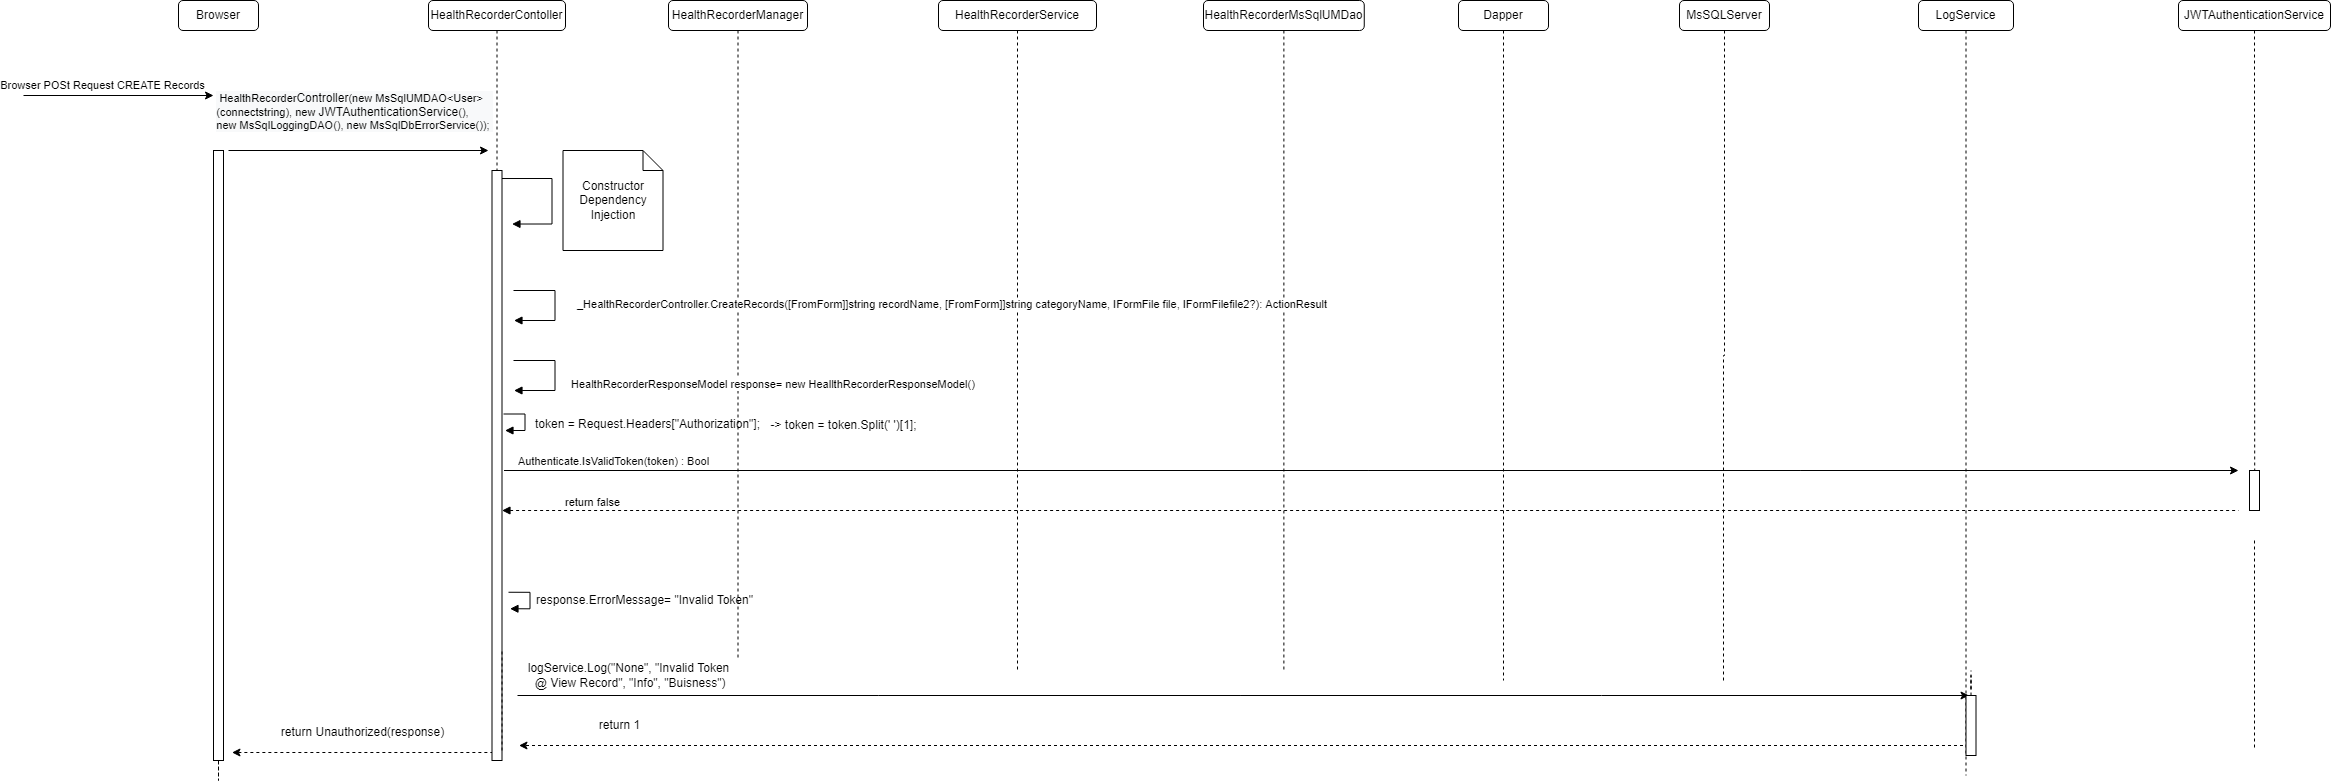

The diagram above was exported from draw.io. Its source (the exported page's mxGraphModel, read from the mxfile embedded in the PNG):
<mxGraphModel dx="1902" dy="926" grid="1" gridSize="10" guides="1" tooltips="1" connect="1" arrows="1" fold="1" page="1" pageScale="1" pageWidth="850" pageHeight="1100" math="0" shadow="0">
  <root>
    <mxCell id="tYihR5Z-oKr0w6ErJYV0-0" />
    <mxCell id="tYihR5Z-oKr0w6ErJYV0-1" parent="tYihR5Z-oKr0w6ErJYV0-0" />
    <mxCell id="gnCkW7RR_zNfxcwVMQ_B-50" value="HealthRecorderContoller" style="rounded=1;whiteSpace=wrap;html=1;" parent="tYihR5Z-oKr0w6ErJYV0-1" vertex="1">
      <mxGeometry x="445" y="200" width="137" height="30" as="geometry" />
    </mxCell>
    <mxCell id="gnCkW7RR_zNfxcwVMQ_B-51" value="HealthRecorderService" style="rounded=1;whiteSpace=wrap;html=1;" parent="tYihR5Z-oKr0w6ErJYV0-1" vertex="1">
      <mxGeometry x="955" y="200" width="158" height="30" as="geometry" />
    </mxCell>
    <mxCell id="gnCkW7RR_zNfxcwVMQ_B-52" value="MsSQLServer" style="rounded=1;whiteSpace=wrap;html=1;" parent="tYihR5Z-oKr0w6ErJYV0-1" vertex="1">
      <mxGeometry x="1696" y="200" width="90" height="30" as="geometry" />
    </mxCell>
    <mxCell id="gnCkW7RR_zNfxcwVMQ_B-53" value="HealthRecorderManager" style="rounded=1;whiteSpace=wrap;html=1;" parent="tYihR5Z-oKr0w6ErJYV0-1" vertex="1">
      <mxGeometry x="685" y="200" width="139" height="30" as="geometry" />
    </mxCell>
    <mxCell id="gnCkW7RR_zNfxcwVMQ_B-54" style="edgeStyle=orthogonalEdgeStyle;rounded=0;orthogonalLoop=1;jettySize=auto;html=1;dashed=1;startArrow=none;startFill=0;endArrow=none;endFill=0;" parent="tYihR5Z-oKr0w6ErJYV0-1" source="gnCkW7RR_zNfxcwVMQ_B-55" edge="1">
      <mxGeometry relative="1" as="geometry">
        <mxPoint x="1300.375" y="870" as="targetPoint" />
      </mxGeometry>
    </mxCell>
    <mxCell id="gnCkW7RR_zNfxcwVMQ_B-55" value="HealthRecorderMsSqlUMDao" style="rounded=1;whiteSpace=wrap;html=1;" parent="tYihR5Z-oKr0w6ErJYV0-1" vertex="1">
      <mxGeometry x="1220" y="200" width="160.75" height="30" as="geometry" />
    </mxCell>
    <mxCell id="gnCkW7RR_zNfxcwVMQ_B-56" value="LogService" style="rounded=1;whiteSpace=wrap;html=1;" parent="tYihR5Z-oKr0w6ErJYV0-1" vertex="1">
      <mxGeometry x="1935" y="200" width="95" height="30" as="geometry" />
    </mxCell>
    <mxCell id="gnCkW7RR_zNfxcwVMQ_B-57" value="Browser" style="rounded=1;whiteSpace=wrap;html=1;" parent="tYihR5Z-oKr0w6ErJYV0-1" vertex="1">
      <mxGeometry x="195" y="200" width="80" height="30" as="geometry" />
    </mxCell>
    <mxCell id="gnCkW7RR_zNfxcwVMQ_B-58" value="Dapper" style="rounded=1;whiteSpace=wrap;html=1;" parent="tYihR5Z-oKr0w6ErJYV0-1" vertex="1">
      <mxGeometry x="1475" y="200" width="90" height="30" as="geometry" />
    </mxCell>
    <mxCell id="gnCkW7RR_zNfxcwVMQ_B-59" value="" style="endArrow=classic;html=1;rounded=0;" parent="tYihR5Z-oKr0w6ErJYV0-1" edge="1">
      <mxGeometry width="50" height="50" relative="1" as="geometry">
        <mxPoint x="40" y="295" as="sourcePoint" />
        <mxPoint x="230" y="295" as="targetPoint" />
      </mxGeometry>
    </mxCell>
    <mxCell id="gnCkW7RR_zNfxcwVMQ_B-60" value="Browser POSt Request CREATE Records" style="edgeLabel;html=1;align=center;verticalAlign=middle;resizable=0;points=[];" parent="gnCkW7RR_zNfxcwVMQ_B-59" connectable="0" vertex="1">
      <mxGeometry x="0.5669" y="-1" relative="1" as="geometry">
        <mxPoint x="-71" y="-12" as="offset" />
      </mxGeometry>
    </mxCell>
    <mxCell id="gnCkW7RR_zNfxcwVMQ_B-61" value="" style="endArrow=classic;html=1;rounded=0;" parent="tYihR5Z-oKr0w6ErJYV0-1" edge="1">
      <mxGeometry width="50" height="50" relative="1" as="geometry">
        <mxPoint x="245" y="350" as="sourcePoint" />
        <mxPoint x="505" y="350" as="targetPoint" />
      </mxGeometry>
    </mxCell>
    <mxCell id="gnCkW7RR_zNfxcwVMQ_B-62" value="&lt;div style=&quot;text-align: left&quot;&gt;&lt;div style=&quot;background-color: rgb(248 , 249 , 250)&quot;&gt;&amp;nbsp;HealthRecorder&lt;span style=&quot;font-size: 12px ; text-align: center&quot;&gt;Controller&lt;/span&gt;(new MsSqlUMDAO&amp;lt;User&amp;gt;&lt;br&gt;&lt;/div&gt;&lt;div style=&quot;background-color: rgb(248 , 249 , 250)&quot;&gt;(connectstring), new&amp;nbsp;&lt;span style=&quot;font-size: 12px ; text-align: center&quot;&gt;JWTAuthenticationService&lt;/span&gt;(),&amp;nbsp;&lt;/div&gt;&lt;div style=&quot;background-color: rgb(248 , 249 , 250)&quot;&gt;new MsSqlLoggingDAO(), new MsSqlDbErrorService());&amp;nbsp;&lt;/div&gt;&lt;/div&gt;" style="edgeLabel;html=1;align=center;verticalAlign=middle;resizable=0;points=[];" parent="gnCkW7RR_zNfxcwVMQ_B-61" connectable="0" vertex="1">
      <mxGeometry x="0.5669" y="-1" relative="1" as="geometry">
        <mxPoint x="-79" y="-41" as="offset" />
      </mxGeometry>
    </mxCell>
    <mxCell id="gnCkW7RR_zNfxcwVMQ_B-63" value="" style="endArrow=block;endFill=1;html=1;edgeStyle=orthogonalEdgeStyle;align=left;verticalAlign=top;rounded=0;" parent="tYihR5Z-oKr0w6ErJYV0-1" edge="1">
      <mxGeometry x="-1" relative="1" as="geometry">
        <mxPoint x="518.5" y="378.02999999999975" as="sourcePoint" />
        <mxPoint x="528.5" y="423.5300000000002" as="targetPoint" />
        <Array as="points">
          <mxPoint x="568.5" y="378.03" />
          <mxPoint x="568.5" y="423.03" />
        </Array>
      </mxGeometry>
    </mxCell>
    <mxCell id="gnCkW7RR_zNfxcwVMQ_B-64" value="Constructor Dependency Injection" style="shape=note;size=20;whiteSpace=wrap;html=1;" parent="tYihR5Z-oKr0w6ErJYV0-1" vertex="1">
      <mxGeometry x="579.5" y="350" width="100" height="100" as="geometry" />
    </mxCell>
    <mxCell id="gnCkW7RR_zNfxcwVMQ_B-65" style="edgeStyle=orthogonalEdgeStyle;rounded=0;orthogonalLoop=1;jettySize=auto;html=1;dashed=1;endArrow=none;endFill=0;entryX=0.521;entryY=-0.012;entryDx=0;entryDy=0;entryPerimeter=0;" parent="tYihR5Z-oKr0w6ErJYV0-1" source="gnCkW7RR_zNfxcwVMQ_B-66" target="gnCkW7RR_zNfxcwVMQ_B-86" edge="1">
      <mxGeometry relative="1" as="geometry">
        <mxPoint x="2271" y="620" as="targetPoint" />
      </mxGeometry>
    </mxCell>
    <mxCell id="gnCkW7RR_zNfxcwVMQ_B-66" value="JWTAuthenticationService" style="rounded=1;whiteSpace=wrap;html=1;" parent="tYihR5Z-oKr0w6ErJYV0-1" vertex="1">
      <mxGeometry x="2195" y="200" width="152" height="30" as="geometry" />
    </mxCell>
    <mxCell id="gnCkW7RR_zNfxcwVMQ_B-67" style="edgeStyle=orthogonalEdgeStyle;rounded=0;orthogonalLoop=1;jettySize=auto;html=1;dashed=1;startArrow=none;startFill=0;endArrow=none;endFill=0;" parent="tYihR5Z-oKr0w6ErJYV0-1" edge="1">
      <mxGeometry relative="1" as="geometry">
        <mxPoint x="2271" y="950" as="targetPoint" />
        <mxPoint x="2271" y="740" as="sourcePoint" />
      </mxGeometry>
    </mxCell>
    <mxCell id="gnCkW7RR_zNfxcwVMQ_B-68" value="" style="html=1;points=[];perimeter=orthogonalPerimeter;" parent="tYihR5Z-oKr0w6ErJYV0-1" vertex="1">
      <mxGeometry x="508.5" y="370" width="10" height="590" as="geometry" />
    </mxCell>
    <mxCell id="gnCkW7RR_zNfxcwVMQ_B-69" value="" style="edgeStyle=orthogonalEdgeStyle;rounded=0;orthogonalLoop=1;jettySize=auto;html=1;dashed=1;endArrow=none;endFill=0;" parent="tYihR5Z-oKr0w6ErJYV0-1" source="gnCkW7RR_zNfxcwVMQ_B-50" target="gnCkW7RR_zNfxcwVMQ_B-68" edge="1">
      <mxGeometry relative="1" as="geometry">
        <mxPoint x="514" y="1020" as="targetPoint" />
        <mxPoint x="513.5" y="230" as="sourcePoint" />
      </mxGeometry>
    </mxCell>
    <mxCell id="gnCkW7RR_zNfxcwVMQ_B-70" value="" style="edgeStyle=orthogonalEdgeStyle;rounded=0;orthogonalLoop=1;jettySize=auto;html=1;dashed=1;endArrow=none;endFill=0;" parent="tYihR5Z-oKr0w6ErJYV0-1" source="gnCkW7RR_zNfxcwVMQ_B-53" edge="1">
      <mxGeometry relative="1" as="geometry">
        <mxPoint x="754.5" y="860" as="targetPoint" />
        <mxPoint x="754.5" y="230" as="sourcePoint" />
      </mxGeometry>
    </mxCell>
    <mxCell id="gnCkW7RR_zNfxcwVMQ_B-71" value="" style="edgeStyle=orthogonalEdgeStyle;rounded=0;orthogonalLoop=1;jettySize=auto;html=1;dashed=1;endArrow=none;endFill=0;" parent="tYihR5Z-oKr0w6ErJYV0-1" source="gnCkW7RR_zNfxcwVMQ_B-58" edge="1">
      <mxGeometry relative="1" as="geometry">
        <mxPoint x="1520" y="880" as="targetPoint" />
        <mxPoint x="1520" y="230" as="sourcePoint" />
      </mxGeometry>
    </mxCell>
    <mxCell id="gnCkW7RR_zNfxcwVMQ_B-72" value="" style="edgeStyle=orthogonalEdgeStyle;rounded=0;orthogonalLoop=1;jettySize=auto;html=1;dashed=1;endArrow=none;endFill=0;" parent="tYihR5Z-oKr0w6ErJYV0-1" source="gnCkW7RR_zNfxcwVMQ_B-52" edge="1">
      <mxGeometry relative="1" as="geometry">
        <mxPoint x="1740" y="880" as="targetPoint" />
        <mxPoint x="1741" y="230" as="sourcePoint" />
      </mxGeometry>
    </mxCell>
    <mxCell id="gnCkW7RR_zNfxcwVMQ_B-73" value="" style="edgeStyle=orthogonalEdgeStyle;rounded=0;orthogonalLoop=1;jettySize=auto;html=1;dashed=1;endArrow=none;endFill=0;" parent="tYihR5Z-oKr0w6ErJYV0-1" source="gnCkW7RR_zNfxcwVMQ_B-51" edge="1">
      <mxGeometry relative="1" as="geometry">
        <mxPoint x="1034" y="870" as="targetPoint" />
        <mxPoint x="1034" y="230" as="sourcePoint" />
      </mxGeometry>
    </mxCell>
    <mxCell id="gnCkW7RR_zNfxcwVMQ_B-74" style="edgeStyle=orthogonalEdgeStyle;rounded=0;orthogonalLoop=1;jettySize=auto;html=1;dashed=1;startArrow=none;startFill=0;endArrow=none;endFill=0;" parent="tYihR5Z-oKr0w6ErJYV0-1" source="gnCkW7RR_zNfxcwVMQ_B-75" edge="1">
      <mxGeometry relative="1" as="geometry">
        <mxPoint x="235" y="860" as="targetPoint" />
      </mxGeometry>
    </mxCell>
    <mxCell id="gnCkW7RR_zNfxcwVMQ_B-75" value="" style="html=1;points=[];perimeter=orthogonalPerimeter;" parent="tYihR5Z-oKr0w6ErJYV0-1" vertex="1">
      <mxGeometry x="230" y="350" width="10" height="610" as="geometry" />
    </mxCell>
    <mxCell id="gnCkW7RR_zNfxcwVMQ_B-76" value="" style="endArrow=none;html=1;rounded=0;endFill=0;dashed=1;startArrow=classic;startFill=1;" parent="tYihR5Z-oKr0w6ErJYV0-1" edge="1">
      <mxGeometry width="50" height="50" relative="1" as="geometry">
        <mxPoint x="248.5" y="952" as="sourcePoint" />
        <mxPoint x="508.5" y="952" as="targetPoint" />
      </mxGeometry>
    </mxCell>
    <mxCell id="gnCkW7RR_zNfxcwVMQ_B-77" value="return Unauthorized(response)" style="text;html=1;align=center;verticalAlign=middle;resizable=0;points=[];autosize=1;strokeColor=none;fillColor=none;" parent="tYihR5Z-oKr0w6ErJYV0-1" vertex="1">
      <mxGeometry x="288.5" y="922" width="180" height="20" as="geometry" />
    </mxCell>
    <mxCell id="gnCkW7RR_zNfxcwVMQ_B-78" value="" style="edgeStyle=orthogonalEdgeStyle;rounded=0;orthogonalLoop=1;jettySize=auto;html=1;dashed=1;endArrow=none;endFill=0;" parent="tYihR5Z-oKr0w6ErJYV0-1" source="gnCkW7RR_zNfxcwVMQ_B-56" edge="1">
      <mxGeometry relative="1" as="geometry">
        <mxPoint x="1982.5" y="975" as="targetPoint" />
        <Array as="points" />
        <mxPoint x="1983" y="230" as="sourcePoint" />
      </mxGeometry>
    </mxCell>
    <mxCell id="gnCkW7RR_zNfxcwVMQ_B-79" value="" style="endArrow=block;endFill=1;html=1;edgeStyle=orthogonalEdgeStyle;align=left;verticalAlign=top;rounded=0;" parent="tYihR5Z-oKr0w6ErJYV0-1" edge="1">
      <mxGeometry x="-1" relative="1" as="geometry">
        <mxPoint x="520" y="613.4999999999998" as="sourcePoint" />
        <mxPoint x="521.5" y="630" as="targetPoint" />
        <Array as="points">
          <mxPoint x="541.5" y="614" />
          <mxPoint x="541.5" y="630" />
          <mxPoint x="521.5" y="630" />
        </Array>
      </mxGeometry>
    </mxCell>
    <mxCell id="gnCkW7RR_zNfxcwVMQ_B-82" value="" style="endArrow=classic;html=1;rounded=0;edgeStyle=orthogonalEdgeStyle;" parent="tYihR5Z-oKr0w6ErJYV0-1" edge="1">
      <mxGeometry relative="1" as="geometry">
        <mxPoint x="520.5" y="670" as="sourcePoint" />
        <mxPoint x="2255" y="670" as="targetPoint" />
      </mxGeometry>
    </mxCell>
    <mxCell id="gnCkW7RR_zNfxcwVMQ_B-83" value="Authenticate.IsValidToken(token) : Bool" style="edgeLabel;resizable=0;html=1;align=center;verticalAlign=middle;" parent="gnCkW7RR_zNfxcwVMQ_B-82" connectable="0" vertex="1">
      <mxGeometry relative="1" as="geometry">
        <mxPoint x="-758" y="-10" as="offset" />
      </mxGeometry>
    </mxCell>
    <mxCell id="gnCkW7RR_zNfxcwVMQ_B-84" value="" style="endArrow=none;endFill=0;html=1;edgeStyle=orthogonalEdgeStyle;align=left;verticalAlign=top;rounded=0;startArrow=block;startFill=1;dashed=1;" parent="tYihR5Z-oKr0w6ErJYV0-1" edge="1">
      <mxGeometry x="-1" relative="1" as="geometry">
        <mxPoint x="518.5" y="710" as="sourcePoint" />
        <mxPoint x="2255" y="710" as="targetPoint" />
        <Array as="points">
          <mxPoint x="1841" y="710" />
        </Array>
      </mxGeometry>
    </mxCell>
    <mxCell id="gnCkW7RR_zNfxcwVMQ_B-85" value="return false" style="edgeLabel;resizable=0;html=1;align=left;verticalAlign=bottom;" parent="gnCkW7RR_zNfxcwVMQ_B-84" connectable="0" vertex="1">
      <mxGeometry x="-1" relative="1" as="geometry">
        <mxPoint x="61" as="offset" />
      </mxGeometry>
    </mxCell>
    <mxCell id="gnCkW7RR_zNfxcwVMQ_B-86" value="" style="html=1;points=[];perimeter=orthogonalPerimeter;" parent="tYihR5Z-oKr0w6ErJYV0-1" vertex="1">
      <mxGeometry x="2266" y="670" width="10" height="40" as="geometry" />
    </mxCell>
    <mxCell id="gnCkW7RR_zNfxcwVMQ_B-87" value="response.ErrorMessage= &quot;Invalid Token&quot;" style="text;html=1;align=center;verticalAlign=middle;resizable=0;points=[];autosize=1;strokeColor=none;fillColor=none;" parent="tYihR5Z-oKr0w6ErJYV0-1" vertex="1">
      <mxGeometry x="546.05" y="790" width="230" height="20" as="geometry" />
    </mxCell>
    <mxCell id="gnCkW7RR_zNfxcwVMQ_B-88" value="" style="endArrow=block;endFill=1;html=1;edgeStyle=orthogonalEdgeStyle;align=left;verticalAlign=top;rounded=0;" parent="tYihR5Z-oKr0w6ErJYV0-1" edge="1">
      <mxGeometry x="-1" relative="1" as="geometry">
        <mxPoint x="525" y="791.75" as="sourcePoint" />
        <mxPoint x="526.5" y="808.25" as="targetPoint" />
        <Array as="points">
          <mxPoint x="546.5" y="792.25" />
          <mxPoint x="546.5" y="808.25" />
          <mxPoint x="526.5000000000001" y="808.25" />
        </Array>
      </mxGeometry>
    </mxCell>
    <mxCell id="gnCkW7RR_zNfxcwVMQ_B-93" style="edgeStyle=orthogonalEdgeStyle;rounded=0;orthogonalLoop=1;jettySize=auto;html=1;dashed=1;startArrow=none;startFill=0;endArrow=none;endFill=0;" parent="tYihR5Z-oKr0w6ErJYV0-1" edge="1">
      <mxGeometry relative="1" as="geometry">
        <mxPoint x="518.5" y="850" as="targetPoint" />
        <mxPoint x="518.5" y="950" as="sourcePoint" />
      </mxGeometry>
    </mxCell>
    <mxCell id="gnCkW7RR_zNfxcwVMQ_B-94" value="logService.Log(&quot;None&quot;, &quot;Invalid Token&lt;br&gt;&amp;nbsp;@ View Record&quot;, &quot;Info&quot;, &quot;Buisness&quot;)" style="text;html=1;align=center;verticalAlign=middle;resizable=0;points=[];autosize=1;strokeColor=none;fillColor=none;" parent="tYihR5Z-oKr0w6ErJYV0-1" vertex="1">
      <mxGeometry x="535" y="860" width="220" height="30" as="geometry" />
    </mxCell>
    <mxCell id="gnCkW7RR_zNfxcwVMQ_B-95" value="" style="endArrow=classic;html=1;rounded=0;edgeStyle=orthogonalEdgeStyle;" parent="tYihR5Z-oKr0w6ErJYV0-1" edge="1">
      <mxGeometry relative="1" as="geometry">
        <mxPoint x="534" y="895" as="sourcePoint" />
        <mxPoint x="1985.5" y="895" as="targetPoint" />
      </mxGeometry>
    </mxCell>
    <mxCell id="gnCkW7RR_zNfxcwVMQ_B-96" style="edgeStyle=orthogonalEdgeStyle;rounded=0;orthogonalLoop=1;jettySize=auto;html=1;dashed=1;endArrow=classic;endFill=1;" parent="tYihR5Z-oKr0w6ErJYV0-1" edge="1">
      <mxGeometry relative="1" as="geometry">
        <mxPoint x="535.5" y="945" as="targetPoint" />
        <mxPoint x="1991.5" y="945" as="sourcePoint" />
        <Array as="points">
          <mxPoint x="1905.5" y="945" />
          <mxPoint x="1905.5" y="945" />
        </Array>
      </mxGeometry>
    </mxCell>
    <mxCell id="gnCkW7RR_zNfxcwVMQ_B-97" value="return 1" style="text;html=1;align=center;verticalAlign=middle;resizable=0;points=[];autosize=1;strokeColor=none;fillColor=none;" parent="tYihR5Z-oKr0w6ErJYV0-1" vertex="1">
      <mxGeometry x="605.5" y="915" width="60" height="20" as="geometry" />
    </mxCell>
    <mxCell id="gnCkW7RR_zNfxcwVMQ_B-98" style="edgeStyle=orthogonalEdgeStyle;rounded=0;orthogonalLoop=1;jettySize=auto;html=1;dashed=1;startArrow=none;startFill=0;endArrow=none;endFill=0;" parent="tYihR5Z-oKr0w6ErJYV0-1" source="gnCkW7RR_zNfxcwVMQ_B-99" edge="1">
      <mxGeometry relative="1" as="geometry">
        <mxPoint x="1987.5" y="870" as="targetPoint" />
      </mxGeometry>
    </mxCell>
    <mxCell id="gnCkW7RR_zNfxcwVMQ_B-99" value="" style="html=1;points=[];perimeter=orthogonalPerimeter;" parent="tYihR5Z-oKr0w6ErJYV0-1" vertex="1">
      <mxGeometry x="1982.5" y="895" width="10" height="60" as="geometry" />
    </mxCell>
    <mxCell id="ybQ8SmELRmqV-TEgFR-q-2" value="_HealthRecorderController.CreateRecords([FromForm]]string recordName, [FromForm]]string categoryName, IFormFile file, IFormFilefile2?): ActionResult" style="endArrow=block;endFill=1;html=1;edgeStyle=orthogonalEdgeStyle;align=left;verticalAlign=top;rounded=0;" parent="tYihR5Z-oKr0w6ErJYV0-1" edge="1">
      <mxGeometry x="-0.2622" y="20" relative="1" as="geometry">
        <mxPoint x="530" y="490" as="sourcePoint" />
        <mxPoint x="530.5" y="520" as="targetPoint" />
        <Array as="points">
          <mxPoint x="571.5" y="490" />
          <mxPoint x="571.5" y="520" />
        </Array>
        <mxPoint as="offset" />
      </mxGeometry>
    </mxCell>
    <mxCell id="ybQ8SmELRmqV-TEgFR-q-3" value="HealthRecorderResponseModel response= new HeallthRecorderResponseModel()" style="endArrow=block;endFill=1;html=1;edgeStyle=orthogonalEdgeStyle;align=left;verticalAlign=top;rounded=0;" parent="tYihR5Z-oKr0w6ErJYV0-1" edge="1">
      <mxGeometry x="-0.0821" y="14" relative="1" as="geometry">
        <mxPoint x="530" y="560" as="sourcePoint" />
        <mxPoint x="530.5" y="590" as="targetPoint" />
        <Array as="points">
          <mxPoint x="571.5" y="560" />
          <mxPoint x="571.5" y="590" />
        </Array>
        <mxPoint as="offset" />
      </mxGeometry>
    </mxCell>
    <mxCell id="v7lMxqGM4vcxGkK3MKIe-0" value="token = Request.Headers[&quot;Authorization&quot;];" style="text;whiteSpace=wrap;html=1;" vertex="1" parent="tYihR5Z-oKr0w6ErJYV0-1">
      <mxGeometry x="550" y="610" width="250" height="30" as="geometry" />
    </mxCell>
    <mxCell id="v7lMxqGM4vcxGkK3MKIe-1" value="-&amp;gt; token = token.Split(' ')[1];" style="text;html=1;align=center;verticalAlign=middle;resizable=0;points=[];autosize=1;strokeColor=none;fillColor=none;" vertex="1" parent="tYihR5Z-oKr0w6ErJYV0-1">
      <mxGeometry x="780" y="615" width="160" height="20" as="geometry" />
    </mxCell>
  </root>
</mxGraphModel>